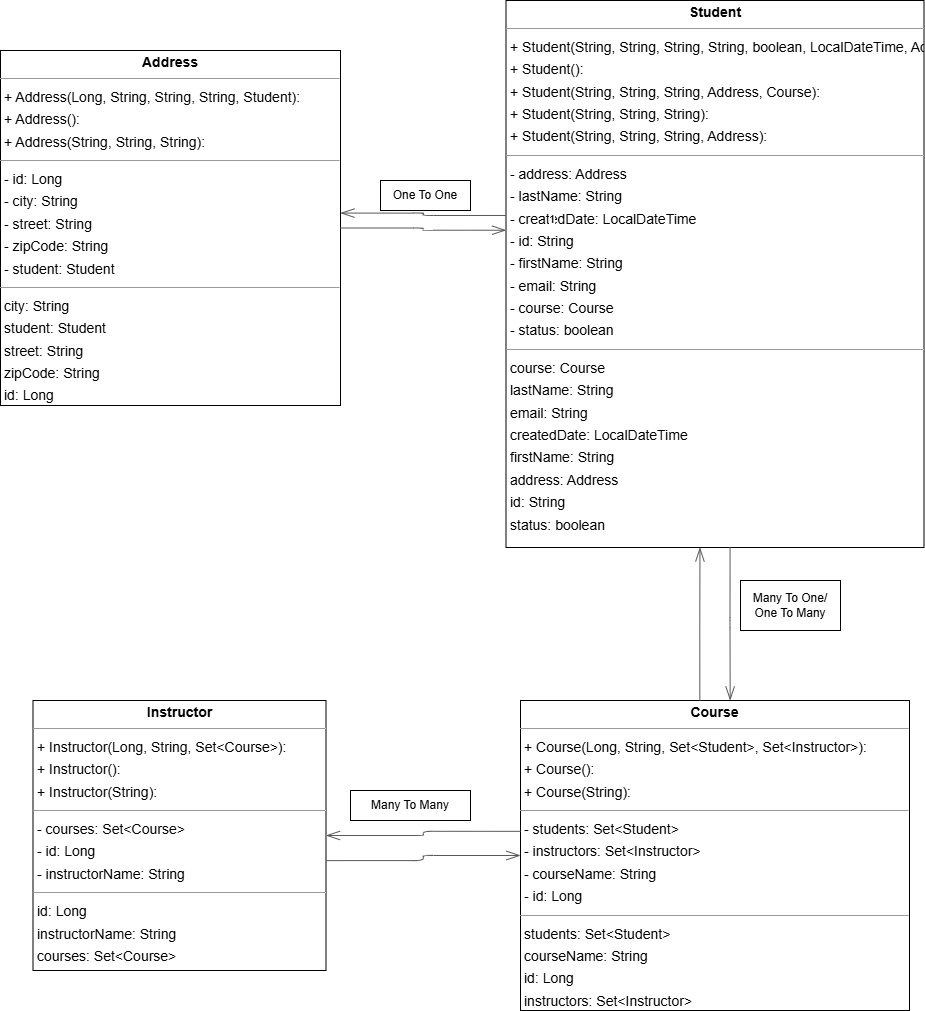

The diagram above was exported from draw.io. Its source (the exported page's mxGraphModel, read from the mxfile embedded in the PNG):
<mxGraphModel dx="2482" dy="531" grid="1" gridSize="10" guides="1" tooltips="1" connect="1" arrows="1" fold="1" page="0" pageScale="1" pageWidth="850" pageHeight="1100" background="none" math="0" shadow="0">
  <root>
    <mxCell id="0" />
    <mxCell id="1" parent="0" />
    <mxCell id="node3" value="&lt;p style=&quot;margin:0px;margin-top:4px;text-align:center;&quot;&gt;&lt;b&gt;Address&lt;/b&gt;&lt;/p&gt;&lt;hr size=&quot;1&quot;/&gt;&lt;p style=&quot;margin:0 0 0 4px;line-height:1.6;&quot;&gt;+ Address(Long, String, String, String, Student): &lt;br/&gt;+ Address(): &lt;br/&gt;+ Address(String, String, String): &lt;/p&gt;&lt;hr size=&quot;1&quot;/&gt;&lt;p style=&quot;margin:0 0 0 4px;line-height:1.6;&quot;&gt;- id: Long&lt;br/&gt;- city: String&lt;br/&gt;- street: String&lt;br/&gt;- zipCode: String&lt;br/&gt;- student: Student&lt;/p&gt;&lt;hr size=&quot;1&quot;/&gt;&lt;p style=&quot;margin:0 0 0 4px;line-height:1.6;&quot;&gt; city: String&lt;br/&gt; student: Student&lt;br/&gt; street: String&lt;br/&gt; zipCode: String&lt;br/&gt; id: Long&lt;/p&gt;" style="verticalAlign=top;align=left;overflow=fill;fontSize=14;fontFamily=Helvetica;html=1;rounded=0;shadow=0;comic=0;labelBackgroundColor=none;strokeWidth=1;" parent="1" vertex="1">
      <mxGeometry x="-870" y="190" width="340" height="355" as="geometry" />
    </mxCell>
    <mxCell id="node0" value="&lt;p style=&quot;margin:0px;margin-top:4px;text-align:center;&quot;&gt;&lt;b&gt;Course&lt;/b&gt;&lt;/p&gt;&lt;hr size=&quot;1&quot;/&gt;&lt;p style=&quot;margin:0 0 0 4px;line-height:1.6;&quot;&gt;+ Course(Long, String, Set&amp;lt;Student&amp;gt;, Set&amp;lt;Instructor&amp;gt;): &lt;br/&gt;+ Course(): &lt;br/&gt;+ Course(String): &lt;/p&gt;&lt;hr size=&quot;1&quot;/&gt;&lt;p style=&quot;margin:0 0 0 4px;line-height:1.6;&quot;&gt;- students: Set&amp;lt;Student&amp;gt;&lt;br/&gt;- instructors: Set&amp;lt;Instructor&amp;gt;&lt;br/&gt;- courseName: String&lt;br/&gt;- id: Long&lt;/p&gt;&lt;hr size=&quot;1&quot;/&gt;&lt;p style=&quot;margin:0 0 0 4px;line-height:1.6;&quot;&gt; students: Set&amp;lt;Student&amp;gt;&lt;br/&gt; courseName: String&lt;br/&gt; id: Long&lt;br/&gt; instructors: Set&amp;lt;Instructor&amp;gt;&lt;/p&gt;" style="verticalAlign=top;align=left;overflow=fill;fontSize=14;fontFamily=Helvetica;html=1;rounded=0;shadow=0;comic=0;labelBackgroundColor=none;strokeWidth=1;" parent="1" vertex="1">
      <mxGeometry x="-350" y="840" width="389" height="310" as="geometry" />
    </mxCell>
    <mxCell id="node1" value="&lt;p style=&quot;margin:0px;margin-top:4px;text-align:center;&quot;&gt;&lt;b&gt;Instructor&lt;/b&gt;&lt;/p&gt;&lt;hr size=&quot;1&quot;/&gt;&lt;p style=&quot;margin:0 0 0 4px;line-height:1.6;&quot;&gt;+ Instructor(Long, String, Set&amp;lt;Course&amp;gt;): &lt;br/&gt;+ Instructor(): &lt;br/&gt;+ Instructor(String): &lt;/p&gt;&lt;hr size=&quot;1&quot;/&gt;&lt;p style=&quot;margin:0 0 0 4px;line-height:1.6;&quot;&gt;- courses: Set&amp;lt;Course&amp;gt;&lt;br/&gt;- id: Long&lt;br/&gt;- instructorName: String&lt;/p&gt;&lt;hr size=&quot;1&quot;/&gt;&lt;p style=&quot;margin:0 0 0 4px;line-height:1.6;&quot;&gt; id: Long&lt;br/&gt; instructorName: String&lt;br/&gt; courses: Set&amp;lt;Course&amp;gt;&lt;/p&gt;" style="verticalAlign=top;align=left;overflow=fill;fontSize=14;fontFamily=Helvetica;html=1;rounded=0;shadow=0;comic=0;labelBackgroundColor=none;strokeWidth=1;" parent="1" vertex="1">
      <mxGeometry x="-837.5" y="840" width="293" height="270" as="geometry" />
    </mxCell>
    <mxCell id="node2" value="&lt;p style=&quot;margin:0px;margin-top:4px;text-align:center;&quot;&gt;&lt;b&gt;Student&lt;/b&gt;&lt;/p&gt;&lt;hr size=&quot;1&quot;/&gt;&lt;p style=&quot;margin:0 0 0 4px;line-height:1.6;&quot;&gt;+ Student(String, String, String, String, boolean, LocalDateTime, Address, Course): &lt;br/&gt;+ Student(): &lt;br/&gt;+ Student(String, String, String, Address, Course): &lt;br/&gt;+ Student(String, String, String): &lt;br/&gt;+ Student(String, String, String, Address): &lt;/p&gt;&lt;hr size=&quot;1&quot;/&gt;&lt;p style=&quot;margin:0 0 0 4px;line-height:1.6;&quot;&gt;- address: Address&lt;br/&gt;- lastName: String&lt;br/&gt;- createdDate: LocalDateTime&lt;br/&gt;- id: String&lt;br/&gt;- firstName: String&lt;br/&gt;- email: String&lt;br/&gt;- course: Course&lt;br/&gt;- status: boolean&lt;/p&gt;&lt;hr size=&quot;1&quot;/&gt;&lt;p style=&quot;margin:0 0 0 4px;line-height:1.6;&quot;&gt; course: Course&lt;br/&gt; lastName: String&lt;br/&gt; email: String&lt;br/&gt; createdDate: LocalDateTime&lt;br/&gt; firstName: String&lt;br/&gt; address: Address&lt;br/&gt; id: String&lt;br/&gt; status: boolean&lt;/p&gt;" style="verticalAlign=top;align=left;overflow=fill;fontSize=14;fontFamily=Helvetica;html=1;rounded=0;shadow=0;comic=0;labelBackgroundColor=none;strokeWidth=1;" parent="1" vertex="1">
      <mxGeometry x="-364.5" y="140" width="418" height="547" as="geometry" />
    </mxCell>
    <mxCell id="edge5" value="" style="html=1;rounded=1;edgeStyle=orthogonalEdgeStyle;dashed=0;startArrow=diamondThinstartSize=12;endArrow=openThin;endSize=12;strokeColor=#595959;exitX=1.000;exitY=0.500;exitDx=0;exitDy=0;entryX=0.000;entryY=0.420;entryDx=0;entryDy=0;" parent="1" source="node3" target="node2" edge="1">
      <mxGeometry width="50" height="50" relative="1" as="geometry">
        <Array as="points" />
      </mxGeometry>
    </mxCell>
    <mxCell id="edge4" value="" style="html=1;rounded=1;edgeStyle=orthogonalEdgeStyle;dashed=0;startArrow=diamondThinstartSize=12;endArrow=openThin;endSize=12;strokeColor=#595959;exitX=0.000;exitY=0.422;exitDx=0;exitDy=0;entryX=1.000;entryY=0.500;entryDx=0;entryDy=0;" parent="1" source="node0" target="node1" edge="1">
      <mxGeometry width="50" height="50" relative="1" as="geometry">
        <Array as="points" />
      </mxGeometry>
    </mxCell>
    <mxCell id="edge1" value="" style="html=1;rounded=1;edgeStyle=orthogonalEdgeStyle;dashed=0;startArrow=diamondThinstartSize=12;endArrow=openThin;endSize=12;strokeColor=#595959;exitX=0.461;exitY=0.000;exitDx=0;exitDy=0;entryX=0.464;entryY=1.000;entryDx=0;entryDy=0;" parent="1" source="node0" target="node2" edge="1">
      <mxGeometry width="50" height="50" relative="1" as="geometry">
        <Array as="points" />
      </mxGeometry>
    </mxCell>
    <mxCell id="edge0" value="" style="html=1;rounded=1;edgeStyle=orthogonalEdgeStyle;dashed=0;startArrow=diamondThinstartSize=12;endArrow=openThin;endSize=12;strokeColor=#595959;exitX=1.000;exitY=0.593;exitDx=0;exitDy=0;entryX=0.000;entryY=0.500;entryDx=0;entryDy=0;" parent="1" source="node1" target="node0" edge="1">
      <mxGeometry width="50" height="50" relative="1" as="geometry">
        <Array as="points" />
      </mxGeometry>
    </mxCell>
    <mxCell id="edge2" value="" style="html=1;rounded=1;edgeStyle=orthogonalEdgeStyle;dashed=0;startArrow=diamondThinstartSize=12;endArrow=openThin;endSize=12;strokeColor=#595959;exitX=0.000;exitY=0.393;exitDx=0;exitDy=0;entryX=1.000;entryY=0.458;entryDx=0;entryDy=0;" parent="1" source="node2" target="node3" edge="1">
      <mxGeometry width="50" height="50" relative="1" as="geometry">
        <Array as="points" />
      </mxGeometry>
    </mxCell>
    <mxCell id="label12" value="1" style="edgeLabel;resizable=0;html=1;align=left;verticalAlign=top;strokeColor=default;" parent="edge2" vertex="1" connectable="0">
      <mxGeometry x="-323" y="346" as="geometry" />
    </mxCell>
    <mxCell id="edge3" value="" style="html=1;rounded=1;edgeStyle=orthogonalEdgeStyle;dashed=0;startArrow=diamondThinstartSize=12;endArrow=openThin;endSize=12;strokeColor=#595959;exitX=0.536;exitY=1.000;exitDx=0;exitDy=0;entryX=0.539;entryY=0.000;entryDx=0;entryDy=0;" parent="1" source="node2" target="node0" edge="1">
      <mxGeometry width="50" height="50" relative="1" as="geometry">
        <Array as="points" />
      </mxGeometry>
    </mxCell>
    <mxCell id="bzUR3AdsYGZOhZ_IJ0tD-1" value="One To One" style="rounded=0;whiteSpace=wrap;html=1;" vertex="1" parent="1">
      <mxGeometry x="-490" y="320" width="90" height="30" as="geometry" />
    </mxCell>
    <mxCell id="bzUR3AdsYGZOhZ_IJ0tD-2" value="Many To One/&lt;div&gt;One To Many&lt;/div&gt;" style="whiteSpace=wrap;html=1;" vertex="1" parent="1">
      <mxGeometry x="-130" y="720" width="100" height="50" as="geometry" />
    </mxCell>
    <mxCell id="bzUR3AdsYGZOhZ_IJ0tD-4" value="Many To Many" style="whiteSpace=wrap;html=1;" vertex="1" parent="1">
      <mxGeometry x="-520" y="930" width="120" height="30" as="geometry" />
    </mxCell>
  </root>
</mxGraphModel>